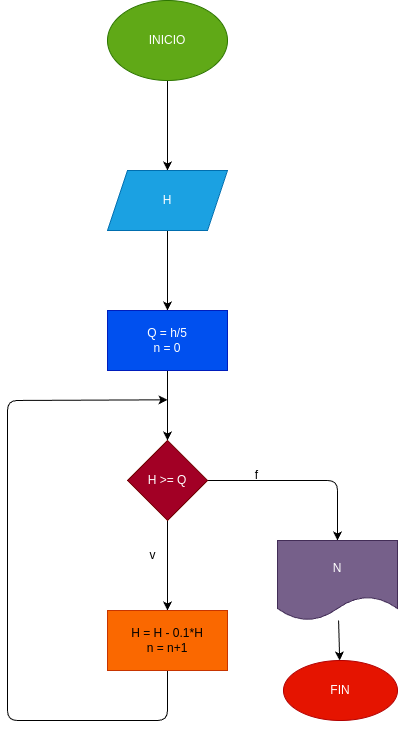

The diagram above was exported from draw.io. Its source (the exported page's mxGraphModel, read from the mxfile embedded in the PNG):
<mxGraphModel dx="600" dy="461" grid="1" gridSize="10" guides="1" tooltips="1" connect="1" arrows="1" fold="1" page="1" pageScale="1" pageWidth="827" pageHeight="1169" math="0" shadow="0">
  <root>
    <mxCell id="0" />
    <mxCell id="1" parent="0" />
    <mxCell id="4" value="" style="edgeStyle=none;html=1;" parent="1" source="2" target="3" edge="1">
      <mxGeometry relative="1" as="geometry" />
    </mxCell>
    <mxCell id="2" value="INICIO" style="ellipse;whiteSpace=wrap;html=1;fillColor=#60a917;fontColor=#ffffff;strokeColor=#2D7600;" parent="1" vertex="1">
      <mxGeometry x="250" y="200" width="120" height="80" as="geometry" />
    </mxCell>
    <mxCell id="8" value="" style="edgeStyle=none;html=1;" parent="1" source="3" target="7" edge="1">
      <mxGeometry relative="1" as="geometry" />
    </mxCell>
    <mxCell id="3" value="H" style="shape=parallelogram;perimeter=parallelogramPerimeter;whiteSpace=wrap;html=1;fixedSize=1;fillColor=#1ba1e2;fontColor=#ffffff;strokeColor=#006EAF;" parent="1" vertex="1">
      <mxGeometry x="250" y="370" width="120" height="60" as="geometry" />
    </mxCell>
    <mxCell id="10" value="" style="edgeStyle=none;html=1;" parent="1" source="7" target="9" edge="1">
      <mxGeometry relative="1" as="geometry" />
    </mxCell>
    <mxCell id="7" value="Q = h/5&lt;br&gt;n = 0" style="whiteSpace=wrap;html=1;fillColor=#0050ef;fontColor=#ffffff;strokeColor=#001DBC;" parent="1" vertex="1">
      <mxGeometry x="250" y="510" width="120" height="60" as="geometry" />
    </mxCell>
    <mxCell id="12" value="" style="edgeStyle=none;html=1;" parent="1" source="9" target="11" edge="1">
      <mxGeometry relative="1" as="geometry" />
    </mxCell>
    <mxCell id="14" value="" style="edgeStyle=none;html=1;" parent="1" source="9" target="13" edge="1">
      <mxGeometry relative="1" as="geometry">
        <Array as="points">
          <mxPoint x="480" y="680" />
        </Array>
      </mxGeometry>
    </mxCell>
    <mxCell id="9" value="H &amp;gt;= Q" style="rhombus;whiteSpace=wrap;html=1;fillColor=#a20025;fontColor=#ffffff;strokeColor=#6F0000;" parent="1" vertex="1">
      <mxGeometry x="270" y="640" width="80" height="80" as="geometry" />
    </mxCell>
    <mxCell id="17" style="edgeStyle=none;html=1;" parent="1" source="11" edge="1">
      <mxGeometry relative="1" as="geometry">
        <mxPoint x="310" y="599.3103448275862" as="targetPoint" />
        <Array as="points">
          <mxPoint x="310" y="920" />
          <mxPoint x="150" y="920" />
          <mxPoint x="150" y="600" />
        </Array>
      </mxGeometry>
    </mxCell>
    <mxCell id="11" value="H = H - 0.1*H&lt;br&gt;n = n+1" style="whiteSpace=wrap;html=1;fillColor=#fa6800;fontColor=#000000;strokeColor=#C73500;" parent="1" vertex="1">
      <mxGeometry x="250" y="810" width="120" height="60" as="geometry" />
    </mxCell>
    <mxCell id="16" value="" style="edgeStyle=none;html=1;" parent="1" source="13" target="15" edge="1">
      <mxGeometry relative="1" as="geometry" />
    </mxCell>
    <mxCell id="13" value="N" style="shape=document;whiteSpace=wrap;html=1;boundedLbl=1;fillColor=#76608a;fontColor=#ffffff;strokeColor=#432D57;" parent="1" vertex="1">
      <mxGeometry x="420" y="740" width="120" height="80" as="geometry" />
    </mxCell>
    <mxCell id="15" value="FIN" style="ellipse;whiteSpace=wrap;html=1;fillColor=#e51400;fontColor=#ffffff;strokeColor=#B20000;" parent="1" vertex="1">
      <mxGeometry x="426" y="860" width="114" height="60" as="geometry" />
    </mxCell>
    <mxCell id="18" value="f" style="text;html=1;align=center;verticalAlign=middle;resizable=0;points=[];autosize=1;strokeColor=none;fillColor=none;" parent="1" vertex="1">
      <mxGeometry x="384" y="660" width="30" height="30" as="geometry" />
    </mxCell>
    <mxCell id="20" value="v" style="text;html=1;align=center;verticalAlign=middle;resizable=0;points=[];autosize=1;strokeColor=none;fillColor=none;" parent="1" vertex="1">
      <mxGeometry x="280" y="740" width="30" height="30" as="geometry" />
    </mxCell>
  </root>
</mxGraphModel>